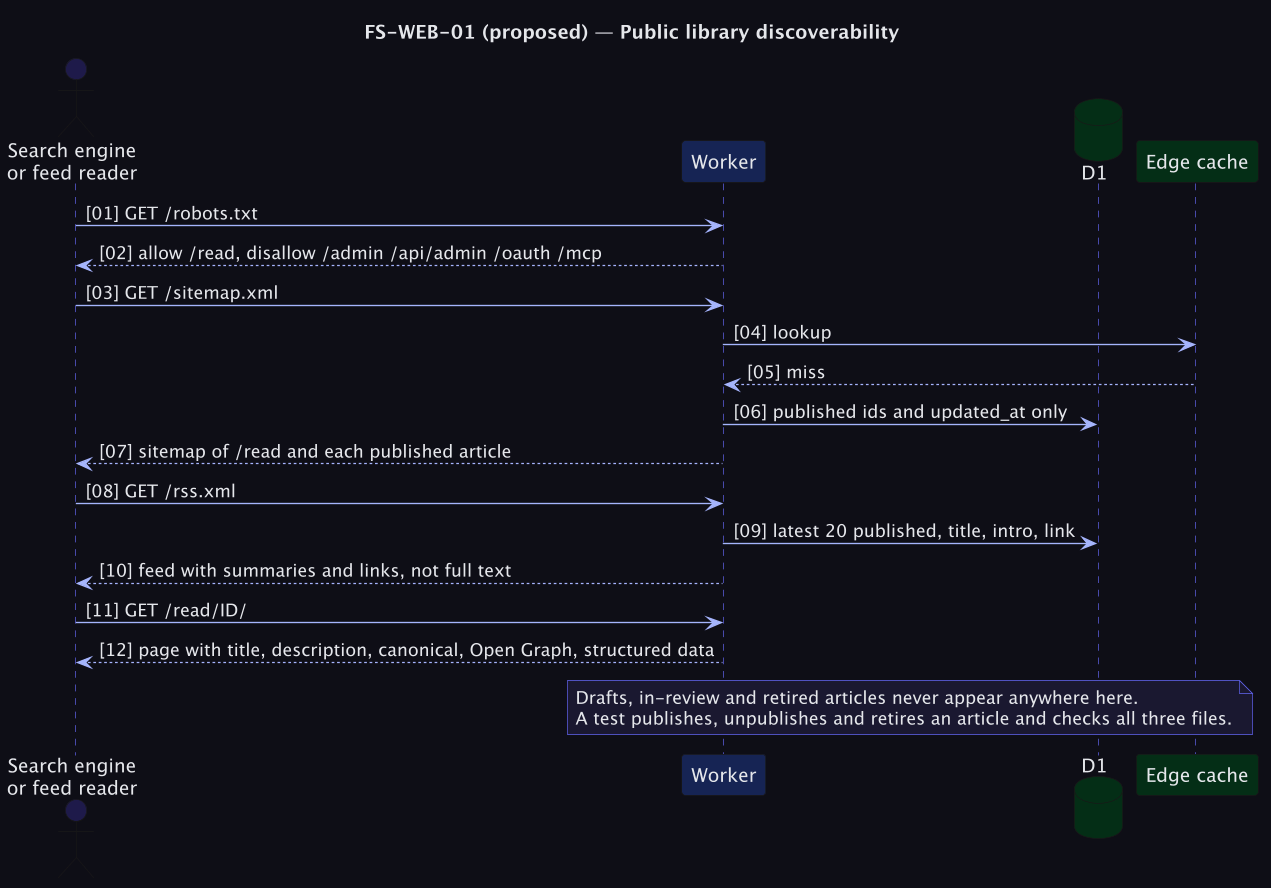

The diagram above was rendered by PlantUML. Its source (embedded in the PNG):
@startuml fs_web_01_seq_discoverability
skinparamlocked dpi 130
skinparam backgroundColor #0F0E17
skinparam defaultFontColor #E5E7EB
skinparam sequenceArrowColor #A5B4FC
skinparam sequenceLifeLineBorderColor #6366F1
skinparam sequenceGroupBackgroundColor #1A1830
skinparam sequenceGroupBorderColor #6366F1
skinparam sequenceDividerBackgroundColor #1A1830
skinparam sequenceDividerFontColor #E5E7EB
skinparam noteBackgroundColor #1A1830
skinparam noteBorderColor #6366F1
skinparam noteFontColor #E5E7EB
skinparam titleFontColor #E5E7EB
skinparam ParticipantFontColor #E5E7EB
skinparam stateBackgroundColor #172554
skinparam stateBorderColor #6366F1
skinparam stateFontColor #E5E7EB
skinparam stateArrowColor #A5B4FC
title FS-WEB-01 (proposed) — Public library discoverability
autonumber "[00]"

actor "Search engine\nor feed reader" as X #1E1B4B
participant "Worker" as W #172554
database "D1" as DB #052E16
participant "Edge cache" as C #052E16

X -> W : GET /robots.txt
W --> X : allow /read, disallow /admin /api/admin /oauth /mcp
X -> W : GET /sitemap.xml
W -> C : lookup
C --> W : miss
W -> DB : published ids and updated_at only
W --> X : sitemap of /read and each published article
X -> W : GET /rss.xml
W -> DB : latest 20 published, title, intro, link
W --> X : feed with summaries and links, not full text
X -> W : GET /read/ID/
W --> X : page with title, description, canonical, Open Graph, structured data
note over W, DB
  Drafts, in-review and retired articles never appear anywhere here.
  A test publishes, unpublishes and retires an article and checks all three files.
end note
@enduml